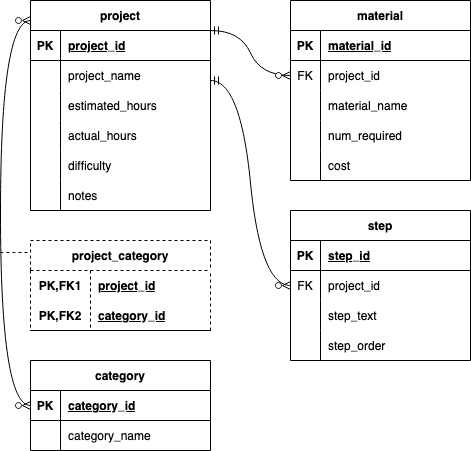

The diagram above was exported from draw.io. Its source (the exported page's mxGraphModel, read from the mxfile embedded in the PNG):
<mxGraphModel dx="1510" dy="651" grid="1" gridSize="10" guides="1" tooltips="1" connect="1" arrows="1" fold="1" page="1" pageScale="1" pageWidth="850" pageHeight="1100" math="0" shadow="0">
  <root>
    <mxCell id="0" />
    <mxCell id="1" parent="0" />
    <mxCell id="GvL7uj5p9eT063deZIXT-1" value="project" style="shape=table;startSize=30;container=1;collapsible=1;childLayout=tableLayout;fixedRows=1;rowLines=0;fontStyle=1;align=center;resizeLast=1;" vertex="1" parent="1">
      <mxGeometry x="20" y="40" width="180" height="210" as="geometry" />
    </mxCell>
    <mxCell id="GvL7uj5p9eT063deZIXT-2" value="" style="shape=tableRow;horizontal=0;startSize=0;swimlaneHead=0;swimlaneBody=0;fillColor=none;collapsible=0;dropTarget=0;points=[[0,0.5],[1,0.5]];portConstraint=eastwest;top=0;left=0;right=0;bottom=1;" vertex="1" parent="GvL7uj5p9eT063deZIXT-1">
      <mxGeometry y="30" width="180" height="30" as="geometry" />
    </mxCell>
    <mxCell id="GvL7uj5p9eT063deZIXT-3" value="PK" style="shape=partialRectangle;connectable=0;fillColor=none;top=0;left=0;bottom=0;right=0;fontStyle=1;overflow=hidden;" vertex="1" parent="GvL7uj5p9eT063deZIXT-2">
      <mxGeometry width="30" height="30" as="geometry">
        <mxRectangle width="30" height="30" as="alternateBounds" />
      </mxGeometry>
    </mxCell>
    <mxCell id="GvL7uj5p9eT063deZIXT-4" value="project_id" style="shape=partialRectangle;connectable=0;fillColor=none;top=0;left=0;bottom=0;right=0;align=left;spacingLeft=6;fontStyle=5;overflow=hidden;" vertex="1" parent="GvL7uj5p9eT063deZIXT-2">
      <mxGeometry x="30" width="150" height="30" as="geometry">
        <mxRectangle width="150" height="30" as="alternateBounds" />
      </mxGeometry>
    </mxCell>
    <mxCell id="GvL7uj5p9eT063deZIXT-5" value="" style="shape=tableRow;horizontal=0;startSize=0;swimlaneHead=0;swimlaneBody=0;fillColor=none;collapsible=0;dropTarget=0;points=[[0,0.5],[1,0.5]];portConstraint=eastwest;top=0;left=0;right=0;bottom=0;" vertex="1" parent="GvL7uj5p9eT063deZIXT-1">
      <mxGeometry y="60" width="180" height="30" as="geometry" />
    </mxCell>
    <mxCell id="GvL7uj5p9eT063deZIXT-6" value="" style="shape=partialRectangle;connectable=0;fillColor=none;top=0;left=0;bottom=0;right=0;editable=1;overflow=hidden;" vertex="1" parent="GvL7uj5p9eT063deZIXT-5">
      <mxGeometry width="30" height="30" as="geometry">
        <mxRectangle width="30" height="30" as="alternateBounds" />
      </mxGeometry>
    </mxCell>
    <mxCell id="GvL7uj5p9eT063deZIXT-7" value="project_name" style="shape=partialRectangle;connectable=0;fillColor=none;top=0;left=0;bottom=0;right=0;align=left;spacingLeft=6;overflow=hidden;" vertex="1" parent="GvL7uj5p9eT063deZIXT-5">
      <mxGeometry x="30" width="150" height="30" as="geometry">
        <mxRectangle width="150" height="30" as="alternateBounds" />
      </mxGeometry>
    </mxCell>
    <mxCell id="GvL7uj5p9eT063deZIXT-8" value="" style="shape=tableRow;horizontal=0;startSize=0;swimlaneHead=0;swimlaneBody=0;fillColor=none;collapsible=0;dropTarget=0;points=[[0,0.5],[1,0.5]];portConstraint=eastwest;top=0;left=0;right=0;bottom=0;" vertex="1" parent="GvL7uj5p9eT063deZIXT-1">
      <mxGeometry y="90" width="180" height="30" as="geometry" />
    </mxCell>
    <mxCell id="GvL7uj5p9eT063deZIXT-9" value="" style="shape=partialRectangle;connectable=0;fillColor=none;top=0;left=0;bottom=0;right=0;editable=1;overflow=hidden;" vertex="1" parent="GvL7uj5p9eT063deZIXT-8">
      <mxGeometry width="30" height="30" as="geometry">
        <mxRectangle width="30" height="30" as="alternateBounds" />
      </mxGeometry>
    </mxCell>
    <mxCell id="GvL7uj5p9eT063deZIXT-10" value="estimated_hours" style="shape=partialRectangle;connectable=0;fillColor=none;top=0;left=0;bottom=0;right=0;align=left;spacingLeft=6;overflow=hidden;" vertex="1" parent="GvL7uj5p9eT063deZIXT-8">
      <mxGeometry x="30" width="150" height="30" as="geometry">
        <mxRectangle width="150" height="30" as="alternateBounds" />
      </mxGeometry>
    </mxCell>
    <mxCell id="GvL7uj5p9eT063deZIXT-11" value="" style="shape=tableRow;horizontal=0;startSize=0;swimlaneHead=0;swimlaneBody=0;fillColor=none;collapsible=0;dropTarget=0;points=[[0,0.5],[1,0.5]];portConstraint=eastwest;top=0;left=0;right=0;bottom=0;" vertex="1" parent="GvL7uj5p9eT063deZIXT-1">
      <mxGeometry y="120" width="180" height="30" as="geometry" />
    </mxCell>
    <mxCell id="GvL7uj5p9eT063deZIXT-12" value="" style="shape=partialRectangle;connectable=0;fillColor=none;top=0;left=0;bottom=0;right=0;editable=1;overflow=hidden;" vertex="1" parent="GvL7uj5p9eT063deZIXT-11">
      <mxGeometry width="30" height="30" as="geometry">
        <mxRectangle width="30" height="30" as="alternateBounds" />
      </mxGeometry>
    </mxCell>
    <mxCell id="GvL7uj5p9eT063deZIXT-13" value="actual_hours" style="shape=partialRectangle;connectable=0;fillColor=none;top=0;left=0;bottom=0;right=0;align=left;spacingLeft=6;overflow=hidden;" vertex="1" parent="GvL7uj5p9eT063deZIXT-11">
      <mxGeometry x="30" width="150" height="30" as="geometry">
        <mxRectangle width="150" height="30" as="alternateBounds" />
      </mxGeometry>
    </mxCell>
    <mxCell id="GvL7uj5p9eT063deZIXT-14" style="shape=tableRow;horizontal=0;startSize=0;swimlaneHead=0;swimlaneBody=0;fillColor=none;collapsible=0;dropTarget=0;points=[[0,0.5],[1,0.5]];portConstraint=eastwest;top=0;left=0;right=0;bottom=0;" vertex="1" parent="GvL7uj5p9eT063deZIXT-1">
      <mxGeometry y="150" width="180" height="30" as="geometry" />
    </mxCell>
    <mxCell id="GvL7uj5p9eT063deZIXT-15" style="shape=partialRectangle;connectable=0;fillColor=none;top=0;left=0;bottom=0;right=0;editable=1;overflow=hidden;" vertex="1" parent="GvL7uj5p9eT063deZIXT-14">
      <mxGeometry width="30" height="30" as="geometry">
        <mxRectangle width="30" height="30" as="alternateBounds" />
      </mxGeometry>
    </mxCell>
    <mxCell id="GvL7uj5p9eT063deZIXT-16" value="difficulty" style="shape=partialRectangle;connectable=0;fillColor=none;top=0;left=0;bottom=0;right=0;align=left;spacingLeft=6;overflow=hidden;" vertex="1" parent="GvL7uj5p9eT063deZIXT-14">
      <mxGeometry x="30" width="150" height="30" as="geometry">
        <mxRectangle width="150" height="30" as="alternateBounds" />
      </mxGeometry>
    </mxCell>
    <mxCell id="GvL7uj5p9eT063deZIXT-17" style="shape=tableRow;horizontal=0;startSize=0;swimlaneHead=0;swimlaneBody=0;fillColor=none;collapsible=0;dropTarget=0;points=[[0,0.5],[1,0.5]];portConstraint=eastwest;top=0;left=0;right=0;bottom=0;" vertex="1" parent="GvL7uj5p9eT063deZIXT-1">
      <mxGeometry y="180" width="180" height="30" as="geometry" />
    </mxCell>
    <mxCell id="GvL7uj5p9eT063deZIXT-18" style="shape=partialRectangle;connectable=0;fillColor=none;top=0;left=0;bottom=0;right=0;editable=1;overflow=hidden;" vertex="1" parent="GvL7uj5p9eT063deZIXT-17">
      <mxGeometry width="30" height="30" as="geometry">
        <mxRectangle width="30" height="30" as="alternateBounds" />
      </mxGeometry>
    </mxCell>
    <mxCell id="GvL7uj5p9eT063deZIXT-19" value="notes" style="shape=partialRectangle;connectable=0;fillColor=none;top=0;left=0;bottom=0;right=0;align=left;spacingLeft=6;overflow=hidden;" vertex="1" parent="GvL7uj5p9eT063deZIXT-17">
      <mxGeometry x="30" width="150" height="30" as="geometry">
        <mxRectangle width="150" height="30" as="alternateBounds" />
      </mxGeometry>
    </mxCell>
    <mxCell id="GvL7uj5p9eT063deZIXT-20" value="category" style="shape=table;startSize=30;container=1;collapsible=1;childLayout=tableLayout;fixedRows=1;rowLines=0;fontStyle=1;align=center;resizeLast=1;" vertex="1" parent="1">
      <mxGeometry x="20" y="400" width="180" height="90" as="geometry" />
    </mxCell>
    <mxCell id="GvL7uj5p9eT063deZIXT-21" value="" style="shape=tableRow;horizontal=0;startSize=0;swimlaneHead=0;swimlaneBody=0;fillColor=none;collapsible=0;dropTarget=0;points=[[0,0.5],[1,0.5]];portConstraint=eastwest;top=0;left=0;right=0;bottom=1;" vertex="1" parent="GvL7uj5p9eT063deZIXT-20">
      <mxGeometry y="30" width="180" height="30" as="geometry" />
    </mxCell>
    <mxCell id="GvL7uj5p9eT063deZIXT-22" value="PK" style="shape=partialRectangle;connectable=0;fillColor=none;top=0;left=0;bottom=0;right=0;fontStyle=1;overflow=hidden;" vertex="1" parent="GvL7uj5p9eT063deZIXT-21">
      <mxGeometry width="30" height="30" as="geometry">
        <mxRectangle width="30" height="30" as="alternateBounds" />
      </mxGeometry>
    </mxCell>
    <mxCell id="GvL7uj5p9eT063deZIXT-23" value="category_id" style="shape=partialRectangle;connectable=0;fillColor=none;top=0;left=0;bottom=0;right=0;align=left;spacingLeft=6;fontStyle=5;overflow=hidden;" vertex="1" parent="GvL7uj5p9eT063deZIXT-21">
      <mxGeometry x="30" width="150" height="30" as="geometry">
        <mxRectangle width="150" height="30" as="alternateBounds" />
      </mxGeometry>
    </mxCell>
    <mxCell id="GvL7uj5p9eT063deZIXT-24" value="" style="shape=tableRow;horizontal=0;startSize=0;swimlaneHead=0;swimlaneBody=0;fillColor=none;collapsible=0;dropTarget=0;points=[[0,0.5],[1,0.5]];portConstraint=eastwest;top=0;left=0;right=0;bottom=0;" vertex="1" parent="GvL7uj5p9eT063deZIXT-20">
      <mxGeometry y="60" width="180" height="30" as="geometry" />
    </mxCell>
    <mxCell id="GvL7uj5p9eT063deZIXT-25" value="" style="shape=partialRectangle;connectable=0;fillColor=none;top=0;left=0;bottom=0;right=0;editable=1;overflow=hidden;" vertex="1" parent="GvL7uj5p9eT063deZIXT-24">
      <mxGeometry width="30" height="30" as="geometry">
        <mxRectangle width="30" height="30" as="alternateBounds" />
      </mxGeometry>
    </mxCell>
    <mxCell id="GvL7uj5p9eT063deZIXT-26" value="category_name" style="shape=partialRectangle;connectable=0;fillColor=none;top=0;left=0;bottom=0;right=0;align=left;spacingLeft=6;overflow=hidden;" vertex="1" parent="GvL7uj5p9eT063deZIXT-24">
      <mxGeometry x="30" width="150" height="30" as="geometry">
        <mxRectangle width="150" height="30" as="alternateBounds" />
      </mxGeometry>
    </mxCell>
    <mxCell id="GvL7uj5p9eT063deZIXT-33" value="project_category" style="shape=table;startSize=30;container=1;collapsible=1;childLayout=tableLayout;fixedRows=1;rowLines=0;fontStyle=1;align=center;resizeLast=1;dashed=1;" vertex="1" parent="1">
      <mxGeometry x="20" y="280" width="180" height="90" as="geometry" />
    </mxCell>
    <mxCell id="GvL7uj5p9eT063deZIXT-34" value="" style="shape=tableRow;horizontal=0;startSize=0;swimlaneHead=0;swimlaneBody=0;fillColor=none;collapsible=0;dropTarget=0;points=[[0,0.5],[1,0.5]];portConstraint=eastwest;top=0;left=0;right=0;bottom=0;" vertex="1" parent="GvL7uj5p9eT063deZIXT-33">
      <mxGeometry y="30" width="180" height="30" as="geometry" />
    </mxCell>
    <mxCell id="GvL7uj5p9eT063deZIXT-35" value="PK,FK1" style="shape=partialRectangle;connectable=0;fillColor=none;top=0;left=0;bottom=0;right=0;fontStyle=1;overflow=hidden;" vertex="1" parent="GvL7uj5p9eT063deZIXT-34">
      <mxGeometry width="60" height="30" as="geometry">
        <mxRectangle width="60" height="30" as="alternateBounds" />
      </mxGeometry>
    </mxCell>
    <mxCell id="GvL7uj5p9eT063deZIXT-36" value="project_id" style="shape=partialRectangle;connectable=0;fillColor=none;top=0;left=0;bottom=0;right=0;align=left;spacingLeft=6;fontStyle=5;overflow=hidden;" vertex="1" parent="GvL7uj5p9eT063deZIXT-34">
      <mxGeometry x="60" width="120" height="30" as="geometry">
        <mxRectangle width="120" height="30" as="alternateBounds" />
      </mxGeometry>
    </mxCell>
    <mxCell id="GvL7uj5p9eT063deZIXT-37" value="" style="shape=tableRow;horizontal=0;startSize=0;swimlaneHead=0;swimlaneBody=0;fillColor=none;collapsible=0;dropTarget=0;points=[[0,0.5],[1,0.5]];portConstraint=eastwest;top=0;left=0;right=0;bottom=1;" vertex="1" parent="GvL7uj5p9eT063deZIXT-33">
      <mxGeometry y="60" width="180" height="30" as="geometry" />
    </mxCell>
    <mxCell id="GvL7uj5p9eT063deZIXT-38" value="PK,FK2" style="shape=partialRectangle;connectable=0;fillColor=none;top=0;left=0;bottom=0;right=0;fontStyle=1;overflow=hidden;" vertex="1" parent="GvL7uj5p9eT063deZIXT-37">
      <mxGeometry width="60" height="30" as="geometry">
        <mxRectangle width="60" height="30" as="alternateBounds" />
      </mxGeometry>
    </mxCell>
    <mxCell id="GvL7uj5p9eT063deZIXT-39" value="category_id" style="shape=partialRectangle;connectable=0;fillColor=none;top=0;left=0;bottom=0;right=0;align=left;spacingLeft=6;fontStyle=5;overflow=hidden;" vertex="1" parent="GvL7uj5p9eT063deZIXT-37">
      <mxGeometry x="60" width="120" height="30" as="geometry">
        <mxRectangle width="120" height="30" as="alternateBounds" />
      </mxGeometry>
    </mxCell>
    <mxCell id="GvL7uj5p9eT063deZIXT-46" value="material" style="shape=table;startSize=30;container=1;collapsible=1;childLayout=tableLayout;fixedRows=1;rowLines=0;fontStyle=1;align=center;resizeLast=1;" vertex="1" parent="1">
      <mxGeometry x="280" y="40" width="180" height="180" as="geometry" />
    </mxCell>
    <mxCell id="GvL7uj5p9eT063deZIXT-47" value="" style="shape=tableRow;horizontal=0;startSize=0;swimlaneHead=0;swimlaneBody=0;fillColor=none;collapsible=0;dropTarget=0;points=[[0,0.5],[1,0.5]];portConstraint=eastwest;top=0;left=0;right=0;bottom=1;" vertex="1" parent="GvL7uj5p9eT063deZIXT-46">
      <mxGeometry y="30" width="180" height="30" as="geometry" />
    </mxCell>
    <mxCell id="GvL7uj5p9eT063deZIXT-48" value="PK" style="shape=partialRectangle;connectable=0;fillColor=none;top=0;left=0;bottom=0;right=0;fontStyle=1;overflow=hidden;" vertex="1" parent="GvL7uj5p9eT063deZIXT-47">
      <mxGeometry width="30" height="30" as="geometry">
        <mxRectangle width="30" height="30" as="alternateBounds" />
      </mxGeometry>
    </mxCell>
    <mxCell id="GvL7uj5p9eT063deZIXT-49" value="material_id" style="shape=partialRectangle;connectable=0;fillColor=none;top=0;left=0;bottom=0;right=0;align=left;spacingLeft=6;fontStyle=5;overflow=hidden;" vertex="1" parent="GvL7uj5p9eT063deZIXT-47">
      <mxGeometry x="30" width="150" height="30" as="geometry">
        <mxRectangle width="150" height="30" as="alternateBounds" />
      </mxGeometry>
    </mxCell>
    <mxCell id="GvL7uj5p9eT063deZIXT-50" value="" style="shape=tableRow;horizontal=0;startSize=0;swimlaneHead=0;swimlaneBody=0;fillColor=none;collapsible=0;dropTarget=0;points=[[0,0.5],[1,0.5]];portConstraint=eastwest;top=0;left=0;right=0;bottom=0;" vertex="1" parent="GvL7uj5p9eT063deZIXT-46">
      <mxGeometry y="60" width="180" height="30" as="geometry" />
    </mxCell>
    <mxCell id="GvL7uj5p9eT063deZIXT-51" value="FK" style="shape=partialRectangle;connectable=0;fillColor=none;top=0;left=0;bottom=0;right=0;editable=1;overflow=hidden;" vertex="1" parent="GvL7uj5p9eT063deZIXT-50">
      <mxGeometry width="30" height="30" as="geometry">
        <mxRectangle width="30" height="30" as="alternateBounds" />
      </mxGeometry>
    </mxCell>
    <mxCell id="GvL7uj5p9eT063deZIXT-52" value="project_id" style="shape=partialRectangle;connectable=0;fillColor=none;top=0;left=0;bottom=0;right=0;align=left;spacingLeft=6;overflow=hidden;" vertex="1" parent="GvL7uj5p9eT063deZIXT-50">
      <mxGeometry x="30" width="150" height="30" as="geometry">
        <mxRectangle width="150" height="30" as="alternateBounds" />
      </mxGeometry>
    </mxCell>
    <mxCell id="GvL7uj5p9eT063deZIXT-53" value="" style="shape=tableRow;horizontal=0;startSize=0;swimlaneHead=0;swimlaneBody=0;fillColor=none;collapsible=0;dropTarget=0;points=[[0,0.5],[1,0.5]];portConstraint=eastwest;top=0;left=0;right=0;bottom=0;" vertex="1" parent="GvL7uj5p9eT063deZIXT-46">
      <mxGeometry y="90" width="180" height="30" as="geometry" />
    </mxCell>
    <mxCell id="GvL7uj5p9eT063deZIXT-54" value="" style="shape=partialRectangle;connectable=0;fillColor=none;top=0;left=0;bottom=0;right=0;editable=1;overflow=hidden;" vertex="1" parent="GvL7uj5p9eT063deZIXT-53">
      <mxGeometry width="30" height="30" as="geometry">
        <mxRectangle width="30" height="30" as="alternateBounds" />
      </mxGeometry>
    </mxCell>
    <mxCell id="GvL7uj5p9eT063deZIXT-55" value="material_name" style="shape=partialRectangle;connectable=0;fillColor=none;top=0;left=0;bottom=0;right=0;align=left;spacingLeft=6;overflow=hidden;" vertex="1" parent="GvL7uj5p9eT063deZIXT-53">
      <mxGeometry x="30" width="150" height="30" as="geometry">
        <mxRectangle width="150" height="30" as="alternateBounds" />
      </mxGeometry>
    </mxCell>
    <mxCell id="GvL7uj5p9eT063deZIXT-56" value="" style="shape=tableRow;horizontal=0;startSize=0;swimlaneHead=0;swimlaneBody=0;fillColor=none;collapsible=0;dropTarget=0;points=[[0,0.5],[1,0.5]];portConstraint=eastwest;top=0;left=0;right=0;bottom=0;" vertex="1" parent="GvL7uj5p9eT063deZIXT-46">
      <mxGeometry y="120" width="180" height="30" as="geometry" />
    </mxCell>
    <mxCell id="GvL7uj5p9eT063deZIXT-57" value="" style="shape=partialRectangle;connectable=0;fillColor=none;top=0;left=0;bottom=0;right=0;editable=1;overflow=hidden;" vertex="1" parent="GvL7uj5p9eT063deZIXT-56">
      <mxGeometry width="30" height="30" as="geometry">
        <mxRectangle width="30" height="30" as="alternateBounds" />
      </mxGeometry>
    </mxCell>
    <mxCell id="GvL7uj5p9eT063deZIXT-58" value="num_required" style="shape=partialRectangle;connectable=0;fillColor=none;top=0;left=0;bottom=0;right=0;align=left;spacingLeft=6;overflow=hidden;" vertex="1" parent="GvL7uj5p9eT063deZIXT-56">
      <mxGeometry x="30" width="150" height="30" as="geometry">
        <mxRectangle width="150" height="30" as="alternateBounds" />
      </mxGeometry>
    </mxCell>
    <mxCell id="GvL7uj5p9eT063deZIXT-59" style="shape=tableRow;horizontal=0;startSize=0;swimlaneHead=0;swimlaneBody=0;fillColor=none;collapsible=0;dropTarget=0;points=[[0,0.5],[1,0.5]];portConstraint=eastwest;top=0;left=0;right=0;bottom=0;" vertex="1" parent="GvL7uj5p9eT063deZIXT-46">
      <mxGeometry y="150" width="180" height="30" as="geometry" />
    </mxCell>
    <mxCell id="GvL7uj5p9eT063deZIXT-60" style="shape=partialRectangle;connectable=0;fillColor=none;top=0;left=0;bottom=0;right=0;editable=1;overflow=hidden;" vertex="1" parent="GvL7uj5p9eT063deZIXT-59">
      <mxGeometry width="30" height="30" as="geometry">
        <mxRectangle width="30" height="30" as="alternateBounds" />
      </mxGeometry>
    </mxCell>
    <mxCell id="GvL7uj5p9eT063deZIXT-61" value="cost" style="shape=partialRectangle;connectable=0;fillColor=none;top=0;left=0;bottom=0;right=0;align=left;spacingLeft=6;overflow=hidden;" vertex="1" parent="GvL7uj5p9eT063deZIXT-59">
      <mxGeometry x="30" width="150" height="30" as="geometry">
        <mxRectangle width="150" height="30" as="alternateBounds" />
      </mxGeometry>
    </mxCell>
    <mxCell id="GvL7uj5p9eT063deZIXT-62" value="step" style="shape=table;startSize=30;container=1;collapsible=1;childLayout=tableLayout;fixedRows=1;rowLines=0;fontStyle=1;align=center;resizeLast=1;" vertex="1" parent="1">
      <mxGeometry x="280" y="250" width="180" height="150" as="geometry" />
    </mxCell>
    <mxCell id="GvL7uj5p9eT063deZIXT-63" value="" style="shape=tableRow;horizontal=0;startSize=0;swimlaneHead=0;swimlaneBody=0;fillColor=none;collapsible=0;dropTarget=0;points=[[0,0.5],[1,0.5]];portConstraint=eastwest;top=0;left=0;right=0;bottom=1;" vertex="1" parent="GvL7uj5p9eT063deZIXT-62">
      <mxGeometry y="30" width="180" height="30" as="geometry" />
    </mxCell>
    <mxCell id="GvL7uj5p9eT063deZIXT-64" value="PK" style="shape=partialRectangle;connectable=0;fillColor=none;top=0;left=0;bottom=0;right=0;fontStyle=1;overflow=hidden;" vertex="1" parent="GvL7uj5p9eT063deZIXT-63">
      <mxGeometry width="30" height="30" as="geometry">
        <mxRectangle width="30" height="30" as="alternateBounds" />
      </mxGeometry>
    </mxCell>
    <mxCell id="GvL7uj5p9eT063deZIXT-65" value="step_id" style="shape=partialRectangle;connectable=0;fillColor=none;top=0;left=0;bottom=0;right=0;align=left;spacingLeft=6;fontStyle=5;overflow=hidden;" vertex="1" parent="GvL7uj5p9eT063deZIXT-63">
      <mxGeometry x="30" width="150" height="30" as="geometry">
        <mxRectangle width="150" height="30" as="alternateBounds" />
      </mxGeometry>
    </mxCell>
    <mxCell id="GvL7uj5p9eT063deZIXT-66" value="" style="shape=tableRow;horizontal=0;startSize=0;swimlaneHead=0;swimlaneBody=0;fillColor=none;collapsible=0;dropTarget=0;points=[[0,0.5],[1,0.5]];portConstraint=eastwest;top=0;left=0;right=0;bottom=0;" vertex="1" parent="GvL7uj5p9eT063deZIXT-62">
      <mxGeometry y="60" width="180" height="30" as="geometry" />
    </mxCell>
    <mxCell id="GvL7uj5p9eT063deZIXT-67" value="FK" style="shape=partialRectangle;connectable=0;fillColor=none;top=0;left=0;bottom=0;right=0;editable=1;overflow=hidden;" vertex="1" parent="GvL7uj5p9eT063deZIXT-66">
      <mxGeometry width="30" height="30" as="geometry">
        <mxRectangle width="30" height="30" as="alternateBounds" />
      </mxGeometry>
    </mxCell>
    <mxCell id="GvL7uj5p9eT063deZIXT-68" value="project_id" style="shape=partialRectangle;connectable=0;fillColor=none;top=0;left=0;bottom=0;right=0;align=left;spacingLeft=6;overflow=hidden;" vertex="1" parent="GvL7uj5p9eT063deZIXT-66">
      <mxGeometry x="30" width="150" height="30" as="geometry">
        <mxRectangle width="150" height="30" as="alternateBounds" />
      </mxGeometry>
    </mxCell>
    <mxCell id="GvL7uj5p9eT063deZIXT-69" value="" style="shape=tableRow;horizontal=0;startSize=0;swimlaneHead=0;swimlaneBody=0;fillColor=none;collapsible=0;dropTarget=0;points=[[0,0.5],[1,0.5]];portConstraint=eastwest;top=0;left=0;right=0;bottom=0;" vertex="1" parent="GvL7uj5p9eT063deZIXT-62">
      <mxGeometry y="90" width="180" height="30" as="geometry" />
    </mxCell>
    <mxCell id="GvL7uj5p9eT063deZIXT-70" value="" style="shape=partialRectangle;connectable=0;fillColor=none;top=0;left=0;bottom=0;right=0;editable=1;overflow=hidden;" vertex="1" parent="GvL7uj5p9eT063deZIXT-69">
      <mxGeometry width="30" height="30" as="geometry">
        <mxRectangle width="30" height="30" as="alternateBounds" />
      </mxGeometry>
    </mxCell>
    <mxCell id="GvL7uj5p9eT063deZIXT-71" value="step_text" style="shape=partialRectangle;connectable=0;fillColor=none;top=0;left=0;bottom=0;right=0;align=left;spacingLeft=6;overflow=hidden;" vertex="1" parent="GvL7uj5p9eT063deZIXT-69">
      <mxGeometry x="30" width="150" height="30" as="geometry">
        <mxRectangle width="150" height="30" as="alternateBounds" />
      </mxGeometry>
    </mxCell>
    <mxCell id="GvL7uj5p9eT063deZIXT-72" value="" style="shape=tableRow;horizontal=0;startSize=0;swimlaneHead=0;swimlaneBody=0;fillColor=none;collapsible=0;dropTarget=0;points=[[0,0.5],[1,0.5]];portConstraint=eastwest;top=0;left=0;right=0;bottom=0;" vertex="1" parent="GvL7uj5p9eT063deZIXT-62">
      <mxGeometry y="120" width="180" height="30" as="geometry" />
    </mxCell>
    <mxCell id="GvL7uj5p9eT063deZIXT-73" value="" style="shape=partialRectangle;connectable=0;fillColor=none;top=0;left=0;bottom=0;right=0;editable=1;overflow=hidden;" vertex="1" parent="GvL7uj5p9eT063deZIXT-72">
      <mxGeometry width="30" height="30" as="geometry">
        <mxRectangle width="30" height="30" as="alternateBounds" />
      </mxGeometry>
    </mxCell>
    <mxCell id="GvL7uj5p9eT063deZIXT-74" value="step_order" style="shape=partialRectangle;connectable=0;fillColor=none;top=0;left=0;bottom=0;right=0;align=left;spacingLeft=6;overflow=hidden;" vertex="1" parent="GvL7uj5p9eT063deZIXT-72">
      <mxGeometry x="30" width="150" height="30" as="geometry">
        <mxRectangle width="150" height="30" as="alternateBounds" />
      </mxGeometry>
    </mxCell>
    <mxCell id="GvL7uj5p9eT063deZIXT-75" value="" style="fontSize=12;html=1;endArrow=ERzeroToMany;endFill=1;startArrow=ERzeroToMany;rounded=0;exitX=0;exitY=0.5;exitDx=0;exitDy=0;edgeStyle=orthogonalEdgeStyle;curved=1;" edge="1" parent="1" source="GvL7uj5p9eT063deZIXT-21">
      <mxGeometry width="100" height="100" relative="1" as="geometry">
        <mxPoint x="-40" y="360" as="sourcePoint" />
        <mxPoint x="20" y="60" as="targetPoint" />
        <Array as="points">
          <mxPoint x="-10" y="445" />
          <mxPoint x="-10" y="60" />
        </Array>
      </mxGeometry>
    </mxCell>
    <mxCell id="GvL7uj5p9eT063deZIXT-76" value="" style="edgeStyle=entityRelationEdgeStyle;fontSize=12;html=1;endArrow=ERzeroToMany;startArrow=ERmandOne;rounded=0;curved=1;entryX=0;entryY=0.5;entryDx=0;entryDy=0;" edge="1" parent="1" target="GvL7uj5p9eT063deZIXT-50">
      <mxGeometry width="100" height="100" relative="1" as="geometry">
        <mxPoint x="200" y="70" as="sourcePoint" />
        <mxPoint x="300" y="-30" as="targetPoint" />
      </mxGeometry>
    </mxCell>
    <mxCell id="GvL7uj5p9eT063deZIXT-77" value="" style="edgeStyle=entityRelationEdgeStyle;fontSize=12;html=1;endArrow=ERzeroToMany;startArrow=ERmandOne;rounded=0;curved=1;entryX=0;entryY=0.5;entryDx=0;entryDy=0;" edge="1" parent="1" target="GvL7uj5p9eT063deZIXT-66">
      <mxGeometry width="100" height="100" relative="1" as="geometry">
        <mxPoint x="200" y="120" as="sourcePoint" />
        <mxPoint x="300" y="20" as="targetPoint" />
      </mxGeometry>
    </mxCell>
    <mxCell id="GvL7uj5p9eT063deZIXT-78" value="" style="endArrow=none;html=1;rounded=0;curved=1;dashed=1;" edge="1" parent="1">
      <mxGeometry relative="1" as="geometry">
        <mxPoint x="-10" y="292" as="sourcePoint" />
        <mxPoint x="20" y="292" as="targetPoint" />
      </mxGeometry>
    </mxCell>
  </root>
</mxGraphModel>